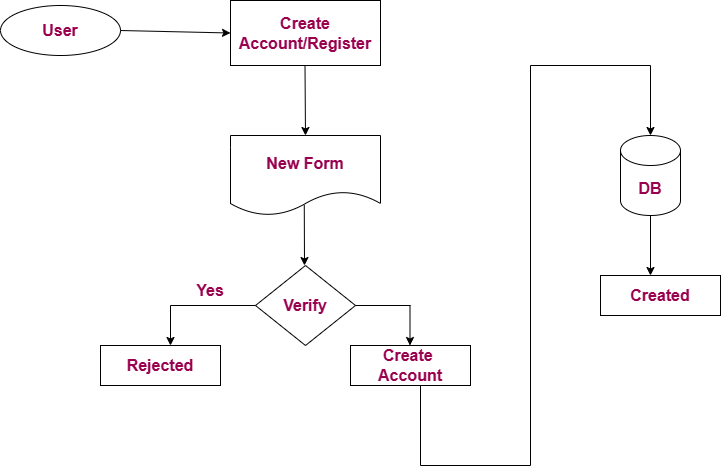

The diagram above was exported from draw.io. Its source (the exported page's mxGraphModel, read from the mxfile embedded in the PNG):
<mxGraphModel dx="1042" dy="569" grid="1" gridSize="10" guides="1" tooltips="1" connect="1" arrows="1" fold="1" page="1" pageScale="1" pageWidth="850" pageHeight="1100" math="0" shadow="0">
  <root>
    <mxCell id="0" />
    <mxCell id="1" parent="0" />
    <mxCell id="IG9ePX4z6xAi67Hp1njL-22" value="&lt;font size=&quot;1&quot; color=&quot;#99004d&quot;&gt;&lt;b style=&quot;font-size: 16px;&quot;&gt;User&lt;/b&gt;&lt;/font&gt;" style="ellipse;whiteSpace=wrap;html=1;" vertex="1" parent="1">
      <mxGeometry x="80" y="60" width="120" height="50" as="geometry" />
    </mxCell>
    <mxCell id="IG9ePX4z6xAi67Hp1njL-23" value="&lt;font color=&quot;#99004d&quot; style=&quot;font-size: 16px;&quot;&gt;&lt;b&gt;Create Account/Register&lt;/b&gt;&lt;/font&gt;" style="rounded=0;whiteSpace=wrap;html=1;" vertex="1" parent="1">
      <mxGeometry x="310" y="55" width="150" height="65" as="geometry" />
    </mxCell>
    <mxCell id="IG9ePX4z6xAi67Hp1njL-24" value="&lt;font color=&quot;#99004d&quot; style=&quot;font-size: 16px;&quot;&gt;&lt;b&gt;New Form&lt;/b&gt;&lt;/font&gt;" style="shape=document;whiteSpace=wrap;html=1;boundedLbl=1;" vertex="1" parent="1">
      <mxGeometry x="310" y="190" width="150" height="80" as="geometry" />
    </mxCell>
    <mxCell id="IG9ePX4z6xAi67Hp1njL-25" value="" style="endArrow=classic;html=1;rounded=0;entryX=0;entryY=0.5;entryDx=0;entryDy=0;exitX=1;exitY=0.5;exitDx=0;exitDy=0;" edge="1" parent="1" source="IG9ePX4z6xAi67Hp1njL-22" target="IG9ePX4z6xAi67Hp1njL-23">
      <mxGeometry width="50" height="50" relative="1" as="geometry">
        <mxPoint x="200" y="90" as="sourcePoint" />
        <mxPoint x="250" y="40" as="targetPoint" />
      </mxGeometry>
    </mxCell>
    <mxCell id="IG9ePX4z6xAi67Hp1njL-26" value="" style="endArrow=classic;html=1;rounded=0;entryX=0.5;entryY=0;entryDx=0;entryDy=0;" edge="1" parent="1" target="IG9ePX4z6xAi67Hp1njL-24">
      <mxGeometry width="50" height="50" relative="1" as="geometry">
        <mxPoint x="384.5" y="120" as="sourcePoint" />
        <mxPoint x="384.5" y="180" as="targetPoint" />
      </mxGeometry>
    </mxCell>
    <mxCell id="IG9ePX4z6xAi67Hp1njL-28" value="" style="endArrow=classic;html=1;rounded=0;exitX=0.517;exitY=0.87;exitDx=0;exitDy=0;exitPerimeter=0;" edge="1" parent="1">
      <mxGeometry width="50" height="50" relative="1" as="geometry">
        <mxPoint x="383.77" y="259.6" as="sourcePoint" />
        <mxPoint x="384" y="320" as="targetPoint" />
      </mxGeometry>
    </mxCell>
    <mxCell id="IG9ePX4z6xAi67Hp1njL-29" value="&lt;font color=&quot;#99004d&quot; style=&quot;font-size: 16px;&quot;&gt;&lt;b&gt;Verify&lt;/b&gt;&lt;/font&gt;" style="rhombus;whiteSpace=wrap;html=1;" vertex="1" parent="1">
      <mxGeometry x="335" y="320" width="100" height="80" as="geometry" />
    </mxCell>
    <mxCell id="IG9ePX4z6xAi67Hp1njL-30" value="&lt;font color=&quot;#99004d&quot; style=&quot;font-size: 16px;&quot;&gt;&lt;b&gt;Rejected&lt;/b&gt;&lt;/font&gt;" style="rounded=0;whiteSpace=wrap;html=1;" vertex="1" parent="1">
      <mxGeometry x="180" y="400" width="120" height="40" as="geometry" />
    </mxCell>
    <mxCell id="IG9ePX4z6xAi67Hp1njL-31" value="" style="endArrow=none;html=1;rounded=0;entryX=0;entryY=0.5;entryDx=0;entryDy=0;" edge="1" parent="1" target="IG9ePX4z6xAi67Hp1njL-29">
      <mxGeometry width="50" height="50" relative="1" as="geometry">
        <mxPoint x="250" y="360" as="sourcePoint" />
        <mxPoint x="310" y="320" as="targetPoint" />
      </mxGeometry>
    </mxCell>
    <mxCell id="IG9ePX4z6xAi67Hp1njL-32" value="" style="endArrow=classic;html=1;rounded=0;" edge="1" parent="1">
      <mxGeometry width="50" height="50" relative="1" as="geometry">
        <mxPoint x="250" y="360" as="sourcePoint" />
        <mxPoint x="250" y="400" as="targetPoint" />
      </mxGeometry>
    </mxCell>
    <mxCell id="IG9ePX4z6xAi67Hp1njL-33" value="&lt;font color=&quot;#99004d&quot; style=&quot;font-size: 16px;&quot;&gt;&lt;b&gt;Yes&lt;/b&gt;&lt;/font&gt;" style="text;html=1;align=center;verticalAlign=middle;whiteSpace=wrap;rounded=0;" vertex="1" parent="1">
      <mxGeometry x="260" y="330" width="60" height="30" as="geometry" />
    </mxCell>
    <mxCell id="IG9ePX4z6xAi67Hp1njL-34" value="" style="endArrow=none;html=1;rounded=0;" edge="1" parent="1">
      <mxGeometry width="50" height="50" relative="1" as="geometry">
        <mxPoint x="435" y="360" as="sourcePoint" />
        <mxPoint x="490" y="360" as="targetPoint" />
      </mxGeometry>
    </mxCell>
    <mxCell id="IG9ePX4z6xAi67Hp1njL-35" value="&lt;font color=&quot;#99004d&quot; style=&quot;font-size: 16px;&quot;&gt;&lt;b&gt;Create&amp;nbsp;&lt;br&gt;Account&lt;br&gt;&lt;/b&gt;&lt;/font&gt;" style="rounded=0;whiteSpace=wrap;html=1;" vertex="1" parent="1">
      <mxGeometry x="430" y="400" width="120" height="40" as="geometry" />
    </mxCell>
    <mxCell id="IG9ePX4z6xAi67Hp1njL-36" value="" style="endArrow=classic;html=1;rounded=0;" edge="1" parent="1">
      <mxGeometry width="50" height="50" relative="1" as="geometry">
        <mxPoint x="489.5" y="360" as="sourcePoint" />
        <mxPoint x="489.5" y="400" as="targetPoint" />
      </mxGeometry>
    </mxCell>
    <mxCell id="IG9ePX4z6xAi67Hp1njL-37" value="" style="endArrow=none;html=1;rounded=0;" edge="1" parent="1">
      <mxGeometry width="50" height="50" relative="1" as="geometry">
        <mxPoint x="500" y="520" as="sourcePoint" />
        <mxPoint x="500" y="440" as="targetPoint" />
      </mxGeometry>
    </mxCell>
    <mxCell id="IG9ePX4z6xAi67Hp1njL-38" value="" style="endArrow=none;html=1;rounded=0;" edge="1" parent="1">
      <mxGeometry width="50" height="50" relative="1" as="geometry">
        <mxPoint x="500" y="520" as="sourcePoint" />
        <mxPoint x="610" y="520" as="targetPoint" />
      </mxGeometry>
    </mxCell>
    <mxCell id="IG9ePX4z6xAi67Hp1njL-39" value="" style="endArrow=none;html=1;rounded=0;" edge="1" parent="1">
      <mxGeometry width="50" height="50" relative="1" as="geometry">
        <mxPoint x="610" y="520" as="sourcePoint" />
        <mxPoint x="610" y="120" as="targetPoint" />
      </mxGeometry>
    </mxCell>
    <mxCell id="IG9ePX4z6xAi67Hp1njL-40" value="" style="endArrow=none;html=1;rounded=0;" edge="1" parent="1">
      <mxGeometry width="50" height="50" relative="1" as="geometry">
        <mxPoint x="610" y="120" as="sourcePoint" />
        <mxPoint x="730" y="120" as="targetPoint" />
      </mxGeometry>
    </mxCell>
    <mxCell id="IG9ePX4z6xAi67Hp1njL-41" value="" style="endArrow=classic;html=1;rounded=0;" edge="1" parent="1">
      <mxGeometry width="50" height="50" relative="1" as="geometry">
        <mxPoint x="730" y="120" as="sourcePoint" />
        <mxPoint x="730" y="190" as="targetPoint" />
      </mxGeometry>
    </mxCell>
    <mxCell id="IG9ePX4z6xAi67Hp1njL-42" value="&lt;font color=&quot;#99004d&quot; style=&quot;font-size: 16px;&quot;&gt;&lt;b&gt;DB&lt;/b&gt;&lt;/font&gt;" style="shape=cylinder3;whiteSpace=wrap;html=1;boundedLbl=1;backgroundOutline=1;size=15;" vertex="1" parent="1">
      <mxGeometry x="700" y="190" width="60" height="80" as="geometry" />
    </mxCell>
    <mxCell id="IG9ePX4z6xAi67Hp1njL-43" value="" style="endArrow=classic;html=1;rounded=0;" edge="1" parent="1">
      <mxGeometry width="50" height="50" relative="1" as="geometry">
        <mxPoint x="730" y="270" as="sourcePoint" />
        <mxPoint x="730" y="330" as="targetPoint" />
      </mxGeometry>
    </mxCell>
    <mxCell id="IG9ePX4z6xAi67Hp1njL-44" value="&lt;b&gt;&lt;font color=&quot;#99004d&quot; style=&quot;font-size: 16px;&quot;&gt;Created&lt;/font&gt;&lt;/b&gt;" style="rounded=0;whiteSpace=wrap;html=1;" vertex="1" parent="1">
      <mxGeometry x="680" y="330" width="120" height="40" as="geometry" />
    </mxCell>
  </root>
</mxGraphModel>